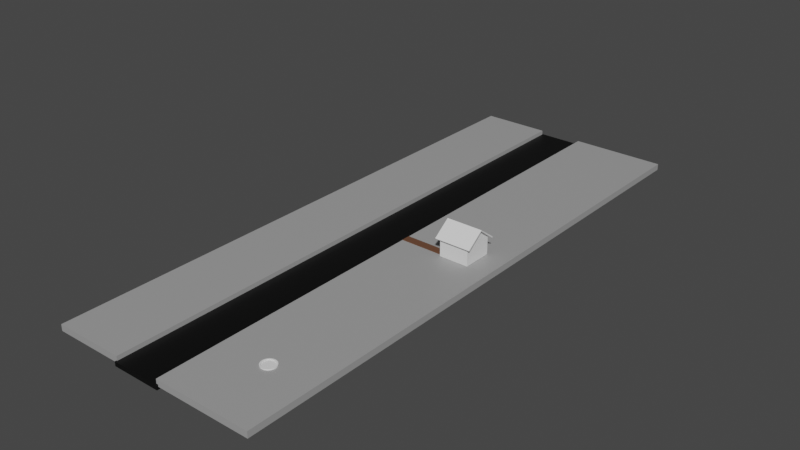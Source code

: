 # Source: outside.blend  (saved by Blender 3.4.6; exported with 4.5.12 LTS)
import bpy
from mathutils import Matrix  # noqa: F401  (used for matrix-valued properties, if any)

bpy.ops.wm.read_factory_settings(use_empty=True)
scene = bpy.context.scene
scene.name = 'Scene'

# ---- collections
col_collection = bpy.data.collections.new('Collection'); scene.collection.children.link(col_collection)

# ---- materials (node trees are filled in below, after node groups)
mat_sidewalk = bpy.data.materials.new('Sidewalk')
mat_sidewalk.use_transparent_shadow = False
mat_path = bpy.data.materials.new('Path')
mat_path.use_transparent_shadow = False
mat_street = bpy.data.materials.new('Street')
mat_street.use_transparent_shadow = False

# ---- material node trees
mat_sidewalk.use_nodes = True; mat_sidewalk.node_tree.nodes.clear()
_N = mat_sidewalk.node_tree.nodes; _L = mat_sidewalk.node_tree.links
n0 = _N.new('ShaderNodeBsdfPrincipled'); n0.name = 'Principled BSDF'; n0.location = (10, 300)
n0.distribution = 'GGX'
n0.subsurface_method = 'RANDOM_WALK_SKIN'
n0.inputs[0].default_value = (0.3495, 0.3495, 0.3495, 1.0)
n0.inputs[3].default_value = 1.45
n0.inputs[27].default_value = (0.0, 0.0, 0.0, 1.0)
n0.inputs[28].default_value = 1.0
n1 = _N.new('ShaderNodeOutputMaterial'); n1.name = 'Material Output'; n1.location = (300, 300)
_L.new(n0.outputs[0], n1.inputs[0])
n1.is_active_output = True
mat_path.use_nodes = True; mat_path.node_tree.nodes.clear()
_N = mat_path.node_tree.nodes; _L = mat_path.node_tree.links
n0 = _N.new('ShaderNodeBsdfPrincipled'); n0.name = 'Principled BSDF'; n0.location = (10, 300)
n0.distribution = 'GGX'
n0.subsurface_method = 'RANDOM_WALK_SKIN'
n0.inputs[0].default_value = (0.1431, 0.06364, 0.03482, 1.0)
n0.inputs[3].default_value = 1.45
n0.inputs[27].default_value = (0.0, 0.0, 0.0, 1.0)
n0.inputs[28].default_value = 1.0
n1 = _N.new('ShaderNodeOutputMaterial'); n1.name = 'Material Output'; n1.location = (300, 300)
_L.new(n0.outputs[0], n1.inputs[0])
n1.is_active_output = True
mat_street.use_nodes = True; mat_street.node_tree.nodes.clear()
_N = mat_street.node_tree.nodes; _L = mat_street.node_tree.links
n0 = _N.new('ShaderNodeBsdfPrincipled'); n0.name = 'Principled BSDF'; n0.location = (10, 300)
n0.distribution = 'GGX'
n0.subsurface_method = 'RANDOM_WALK_SKIN'
n0.inputs[0].default_value = (0.0, 0.0, 0.0, 1.0)
n0.inputs[3].default_value = 1.45
n0.inputs[27].default_value = (0.0, 0.0, 0.0, 1.0)
n0.inputs[28].default_value = 1.0
n1 = _N.new('ShaderNodeOutputMaterial'); n1.name = 'Material Output'; n1.location = (300, 300)
_L.new(n0.outputs[0], n1.inputs[0])
n1.is_active_output = True

# ---- world
world_world = bpy.data.worlds.new('World'); scene.world = world_world
world_world.use_nodes = True; world_world.node_tree.nodes.clear()
_N = world_world.node_tree.nodes; _L = world_world.node_tree.links
n0 = _N.new('ShaderNodeOutputWorld'); n0.name = 'World Output'; n0.location = (300, 300)
n1 = _N.new('ShaderNodeBackground'); n1.name = 'Background'; n1.location = (10, 300)
n1.inputs[0].default_value = (0.05088, 0.05088, 0.05088, 1.0)
_L.new(n1.outputs[0], n0.inputs[0])
n0.is_active_output = True
world_world.color = (0.05088, 0.05088, 0.05088)
world_world.use_sun_shadow = False
world_world.sun_shadow_jitter_overblur = 0.0

# ---- meshes
me_cube_002 = bpy.data.meshes.new('Cube.002')
me_cube_002.from_pydata([(-6.757, -6.757, -6.757), (-6.757, -6.757, 1.565), (-6.757, 6.757, -6.757), (-6.757, 6.757, 1.565), (6.757, -6.757, -6.757), (6.757, -6.757, 1.565), (6.757, 6.757, -6.757), (6.757, 6.757, 1.565), (-6.757, 0.0, -6.757), (-6.757, 0.0, 6.757), (6.757, 0.0, -6.757), (6.757, 0.0, 6.757), (-6.757, 0.0, 7.258), (-6.757, 7.062, 1.963), (6.757, 7.062, 1.963), (6.757, 0.0, 7.258), (6.757, -7.062, 1.963), (-6.757, -7.062, 1.963), (-6.757, 7.666, 0.8665), (6.757, 7.666, 0.8665), (6.757, -7.666, 0.8665), (-6.757, -7.666, 0.8665), (-6.757, -7.971, 1.264), (-6.757, 7.971, 1.264), (6.757, 7.971, 1.264), (6.757, -7.971, 1.264), (-8.345, 0.0, 6.757), (-8.345, 6.757, 1.565), (8.345, 0.0, 6.757), (8.345, -6.757, 1.565), (-8.345, -6.757, 1.565), (8.345, 6.757, 1.565), (-8.345, -7.062, 1.963), (-8.345, 0.0, 7.258), (-8.345, 7.062, 1.963), (8.345, 0.0, 7.258), (8.345, -7.062, 1.963), (8.345, 7.062, 1.963), (-8.345, -7.666, 0.8665), (-8.345, -7.971, 1.264), (-8.345, 7.971, 1.264), (-8.345, 7.666, 0.8665), (8.345, -7.666, 0.8665), (8.345, -7.971, 1.264), (8.345, 7.971, 1.264), (8.345, 7.666, 0.8665), (-6.757, -5.294, -6.757), (6.757, -5.294, 2.689), (-6.757, -5.294, 2.689), (6.757, -5.294, -6.757), (6.757, -5.533, 3.109), (-6.757, -5.533, 3.109), (8.345, -5.294, 2.689), (-8.345, -5.294, 2.689), (8.345, -5.533, 3.109), (-8.345, -5.533, 3.109), (-6.757, -1.216, 5.822), (6.757, -1.216, -6.757), (-6.757, -1.271, 6.305), (-8.345, -1.216, 5.822), (-8.345, -1.271, 6.305), (-6.757, -1.216, -6.757), (6.757, -1.216, 5.822), (6.757, -1.271, 6.305), (8.345, -1.216, 5.822), (8.345, -1.271, 6.305), (-6.757, -1.216, -0.1443), (-6.757, -5.294, -0.1487), (-6.906, -1.216, -6.757), (-6.906, -5.294, -6.757), (-6.906, -5.294, -0.1487), (-6.906, -1.216, -0.1443)], [], [(8, 9, 3, 2), (2, 3, 7, 6), (49, 47, 5, 4), (4, 5, 1, 0), (46, 49, 4, 0), (1, 21, 38, 30), (20, 5, 29, 42), (2, 6, 10, 8), (6, 7, 11, 10), (61, 66, 56, 9, 8), (50, 51, 17, 16), (14, 13, 12, 15), (14, 15, 35, 37), (1, 5, 20, 21), (13, 23, 40, 34), (19, 24, 44, 45), (21, 20, 25, 22), (19, 18, 23, 24), (7, 3, 18, 19), (3, 9, 26, 27), (16, 17, 22, 25), (13, 14, 24, 23), (58, 12, 33, 60), (24, 14, 37, 44), (27, 26, 33, 34), (53, 30, 32, 55), (29, 36, 43, 42), (64, 28, 35, 65), (28, 31, 37, 35), (32, 30, 38, 39), (37, 31, 45, 44), (27, 34, 40, 41), (21, 22, 39, 38), (16, 25, 43, 36), (12, 13, 34, 33), (48, 1, 30, 53), (18, 3, 27, 41), (7, 19, 45, 31), (50, 16, 36, 54), (23, 18, 41, 40), (11, 7, 31, 28), (22, 17, 32, 39), (62, 11, 28, 64), (25, 20, 42, 43), (5, 47, 52, 29), (63, 50, 54, 65), (56, 48, 53, 59), (29, 52, 54, 36), (59, 53, 55, 60), (17, 51, 55, 32), (63, 58, 51, 50), (0, 1, 48, 67, 46), (61, 57, 49, 46), (57, 62, 47, 49), (10, 11, 62, 57), (8, 10, 57, 61), (15, 12, 58, 63), (26, 59, 60, 33), (9, 56, 59, 26), (15, 63, 65, 35), (47, 62, 64, 52), (52, 64, 65, 54), (51, 58, 60, 55), (46, 67, 70, 69), (66, 67, 48, 56), (69, 70, 71, 68), (66, 61, 68, 71), (61, 46, 69, 68), (67, 66, 71, 70)])
_uv = me_cube_002.uv_layers.new(name='UVMap')
_uv.uv.foreach_set('vector', [0.375, 0.125, 0.625, 0.125, 0.625, 0.25, 0.375, 0.25, 0.375, 0.25, 0.625, 0.25, 0.625, 0.5, 0.375, 0.5, 0.375, 0.7229, 0.625, 0.7229, 0.625, 0.75, 0.375, 0.75, 0.375, 0.75, 0.625, 0.75, 0.625, 1.0, 0.375, 1.0, 0.125, 0.7229, 0.375, 0.7229, 0.375, 0.75, 0.125, 0.75, 0.625, 1.0, 0.625, 1.0, 0.625, 1.0, 0.625, 1.0, 0.625, 0.75, 0.625, 0.75, 0.625, 0.75, 0.625, 0.75, 0.125, 0.5, 0.375, 0.5, 0.375, 0.625, 0.125, 0.625, 0.375, 0.5, 0.625, 0.5, 0.625, 0.625, 0.375, 0.625, 0.375, 0.1025, 0.5064, 0.1025, 0.625, 0.1025, 0.625, 0.125, 0.375, 0.125, 0.625, 0.7229, 0.875, 0.7229, 0.875, 0.75, 0.625, 0.75, 0.625, 0.5, 0.875, 0.5, 0.875, 0.625, 0.625, 0.625, 0.625, 0.5, 0.625, 0.625, 0.625, 0.625, 0.625, 0.5, 0.625, 1.0, 0.625, 0.75, 0.625, 0.75, 0.625, 1.0, 0.875, 0.5, 0.875, 0.5, 0.875, 0.5, 0.875, 0.5, 0.625, 0.5, 0.625, 0.5, 0.625, 0.5, 0.625, 0.5, 0.625, 1.0, 0.625, 0.75, 0.625, 0.75, 0.625, 1.0, 0.625, 0.5, 0.625, 0.25, 0.625, 0.25, 0.625, 0.5, 0.625, 0.5, 0.625, 0.25, 0.625, 0.25, 0.625, 0.5, 0.625, 0.25, 0.625, 0.125, 0.625, 0.125, 0.625, 0.25, 0.625, 0.75, 0.875, 0.75, 0.875, 0.75, 0.625, 0.75, 0.875, 0.5, 0.625, 0.5, 0.625, 0.5, 0.875, 0.5, 0.875, 0.6475, 0.875, 0.625, 0.875, 0.625, 0.875, 0.6475, 0.625, 0.5, 0.625, 0.5, 0.625, 0.5, 0.625, 0.5, 0.625, 0.25, 0.625, 0.125, 0.625, 0.125, 0.625, 0.25, 0.625, 0.02707, 0.625, 0.0, 0.625, 0.0, 0.625, 0.02707, 0.625, 0.75, 0.625, 0.75, 0.625, 0.75, 0.625, 0.75, 0.625, 0.6475, 0.625, 0.625, 0.625, 0.625, 0.625, 0.6475, 0.625, 0.625, 0.625, 0.5, 0.625, 0.5, 0.625, 0.625, 0.625, 0.0, 0.625, 0.0, 0.625, 0.0, 0.625, 0.0, 0.625, 0.5, 0.625, 0.5, 0.625, 0.5, 0.625, 0.5, 0.625, 0.25, 0.625, 0.25, 0.625, 0.25, 0.625, 0.25, 0.625, 1.0, 0.625, 1.0, 0.625, 1.0, 0.625, 1.0, 0.625, 0.75, 0.625, 0.75, 0.625, 0.75, 0.625, 0.75, 0.875, 0.625, 0.875, 0.5, 0.875, 0.5, 0.875, 0.625, 0.625, 0.02707, 0.625, 0.0, 0.625, 0.0, 0.625, 0.02707, 0.625, 0.25, 0.625, 0.25, 0.625, 0.25, 0.625, 0.25, 0.625, 0.5, 0.625, 0.5, 0.625, 0.5, 0.625, 0.5, 0.625, 0.7229, 0.625, 0.75, 0.625, 0.75, 0.625, 0.7229, 0.625, 0.25, 0.625, 0.25, 0.625, 0.25, 0.625, 0.25, 0.625, 0.625, 0.625, 0.5, 0.625, 0.5, 0.625, 0.625, 0.875, 0.75, 0.875, 0.75, 0.875, 0.75, 0.875, 0.75, 0.625, 0.6475, 0.625, 0.625, 0.625, 0.625, 0.625, 0.6475, 0.625, 0.75, 0.625, 0.75, 0.625, 0.75, 0.625, 0.75, 0.625, 0.75, 0.625, 0.7229, 0.625, 0.7229, 0.625, 0.75, 0.625, 0.6475, 0.625, 0.7229, 0.625, 0.7229, 0.625, 0.6475, 0.625, 0.1025, 0.625, 0.02707, 0.625, 0.02707, 0.625, 0.1025, 0.625, 0.75, 0.625, 0.7229, 0.625, 0.7229, 0.625, 0.75, 0.625, 0.1025, 0.625, 0.02707, 0.625, 0.02707, 0.625, 0.1025, 0.875, 0.75, 0.875, 0.7229, 0.875, 0.7229, 0.875, 0.75, 0.625, 0.6475, 0.875, 0.6475, 0.875, 0.7229, 0.625, 0.7229, 0.375, 0.0, 0.625, 0.0, 0.625, 0.02707, 0.5499, 0.02707, 0.375, 0.02707, 0.125, 0.6475, 0.375, 0.6475, 0.375, 0.7229, 0.125, 0.7229, 0.375, 0.6475, 0.625, 0.6475, 0.625, 0.7229, 0.375, 0.7229, 0.375, 0.625, 0.625, 0.625, 0.625, 0.6475, 0.375, 0.6475, 0.125, 0.625, 0.375, 0.625, 0.375, 0.6475, 0.125, 0.6475, 0.625, 0.625, 0.875, 0.625, 0.875, 0.6475, 0.625, 0.6475, 0.625, 0.125, 0.625, 0.1025, 0.625, 0.1025, 0.625, 0.125, 0.625, 0.125, 0.625, 0.1025, 0.625, 0.1025, 0.625, 0.125, 0.625, 0.625, 0.625, 0.6475, 0.625, 0.6475, 0.625, 0.625, 0.625, 0.7229, 0.625, 0.6475, 0.625, 0.6475, 0.625, 0.7229, 0.625, 0.7229, 0.625, 0.6475, 0.625, 0.6475, 0.625, 0.7229, 0.875, 0.7229, 0.875, 0.6475, 0.875, 0.6475, 0.875, 0.7229, 0.375, 0.02707, 0.5499, 0.02707, 0.5499, 0.02707, 0.375, 0.02707, 0.5064, 0.1025, 0.5499, 0.02707, 0.625, 0.02707, 0.625, 0.1025, 0.375, 0.02707, 0.5499, 0.02707, 0.5064, 0.1025, 0.375, 0.1025, 0.5064, 0.1025, 0.375, 0.1025, 0.375, 0.1025, 0.5064, 0.1025, 0.125, 0.6475, 0.125, 0.7229, 0.125, 0.7229, 0.125, 0.6475, 0.5499, 0.02707, 0.5064, 0.1025, 0.5064, 0.1025, 0.5499, 0.02707])
me_cube_002.update()
me_cube_003 = bpy.data.meshes.new('Cube.003')
me_cube_003.from_pydata([(2.131, -159.5, -2.632), (2.131, -159.5, 0.2452), (2.131, 105.9, -2.632), (2.131, 105.9, 0.2452), (46.21, -159.5, -2.632), (46.21, -159.5, 0.2452), (46.21, 105.9, -2.632), (46.21, 105.9, 0.2452)], [], [(0, 1, 3, 2), (2, 3, 7, 6), (6, 7, 5, 4), (4, 5, 1, 0), (2, 6, 4, 0), (7, 3, 1, 5)])
_uv = me_cube_003.uv_layers.new(name='UVMap')
_uv.uv.foreach_set('vector', [0.375, 0.0, 0.625, 0.0, 0.625, 0.25, 0.375, 0.25, 0.375, 0.25, 0.625, 0.25, 0.625, 0.5, 0.375, 0.5, 0.375, 0.5, 0.625, 0.5, 0.625, 0.75, 0.375, 0.75, 0.375, 0.75, 0.625, 0.75, 0.625, 1.0, 0.375, 1.0, 0.125, 0.5, 0.375, 0.5, 0.375, 0.75, 0.125, 0.75, 0.625, 0.5, 0.875, 0.5, 0.875, 0.75, 0.625, 0.75])
me_cube_003.materials.append(mat_sidewalk)
me_cube_003.update()
me_cube_004 = bpy.data.meshes.new('Cube.004')
me_cube_004.from_pydata([(-0.774, -1.924, -1.0), (-0.774, -1.924, 1.0), (-0.774, 1.924, -1.0), (-0.774, 1.924, 1.0), (1.0, -1.924, -1.0), (1.0, -1.924, 1.0), (1.0, 1.924, -1.0), (1.0, 1.924, 1.0)], [], [(0, 1, 3, 2), (2, 3, 7, 6), (6, 7, 5, 4), (4, 5, 1, 0), (2, 6, 4, 0), (7, 3, 1, 5)])
_uv = me_cube_004.uv_layers.new(name='UVMap')
_uv.uv.foreach_set('vector', [0.375, 0.0, 0.625, 0.0, 0.625, 0.25, 0.375, 0.25, 0.375, 0.25, 0.625, 0.25, 0.625, 0.5, 0.375, 0.5, 0.375, 0.5, 0.625, 0.5, 0.625, 0.75, 0.375, 0.75, 0.375, 0.75, 0.625, 0.75, 0.625, 1.0, 0.375, 1.0, 0.125, 0.5, 0.375, 0.5, 0.375, 0.75, 0.125, 0.75, 0.625, 0.5, 0.875, 0.5, 0.875, 0.75, 0.625, 0.75])
me_cube_004.materials.append(mat_path)
me_cube_004.update()
me_cube_005 = bpy.data.meshes.new('Cube.005')
me_cube_005.from_pydata([(14.2, -159.5, -2.608), (14.2, -159.5, 0.2452), (14.2, 105.9, -2.608), (14.2, 105.9, 0.2452), (46.21, -159.5, -2.608), (46.21, -159.5, 0.2452), (46.21, 105.9, -2.608), (46.21, 105.9, 0.2452)], [], [(0, 1, 3, 2), (2, 3, 7, 6), (6, 7, 5, 4), (4, 5, 1, 0), (2, 6, 4, 0), (7, 3, 1, 5)])
_uv = me_cube_005.uv_layers.new(name='UVMap')
_uv.uv.foreach_set('vector', [0.375, 0.0, 0.625, 0.0, 0.625, 0.25, 0.375, 0.25, 0.375, 0.25, 0.625, 0.25, 0.625, 0.5, 0.375, 0.5, 0.375, 0.5, 0.625, 0.5, 0.625, 0.75, 0.375, 0.75, 0.375, 0.75, 0.625, 0.75, 0.625, 1.0, 0.375, 1.0, 0.125, 0.5, 0.375, 0.5, 0.375, 0.75, 0.125, 0.75, 0.625, 0.5, 0.875, 0.5, 0.875, 0.75, 0.625, 0.75])
me_cube_005.materials.append(mat_sidewalk)
me_cube_005.update()
me_cube_006 = bpy.data.meshes.new('Cube.006')
me_cube_006.from_pydata([(-1.0, -1.0, -1.0), (-1.0, -1.0, 1.0), (-1.0, 1.0, -1.0), (-1.0, 1.0, 1.0), (1.0, -1.0, -1.0), (1.0, -1.0, 1.0), (1.0, 1.0, -1.0), (1.0, 1.0, 1.0)], [], [(0, 1, 3, 2), (2, 3, 7, 6), (6, 7, 5, 4), (4, 5, 1, 0), (2, 6, 4, 0), (7, 3, 1, 5)])
_uv = me_cube_006.uv_layers.new(name='UVMap')
_uv.uv.foreach_set('vector', [0.375, 0.0, 0.625, 0.0, 0.625, 0.25, 0.375, 0.25, 0.375, 0.25, 0.625, 0.25, 0.625, 0.5, 0.375, 0.5, 0.375, 0.5, 0.625, 0.5, 0.625, 0.75, 0.375, 0.75, 0.375, 0.75, 0.625, 0.75, 0.625, 1.0, 0.375, 1.0, 0.125, 0.5, 0.375, 0.5, 0.375, 0.75, 0.125, 0.75, 0.625, 0.5, 0.875, 0.5, 0.875, 0.75, 0.625, 0.75])
me_cube_006.materials.append(mat_street)
me_cube_006.update()
me_cylinder = bpy.data.meshes.new('Cylinder')
me_cylinder.from_pydata([(2.57e-06, 1.898, -2.642), (2.57e-06, 1.563, 1.155), (0.3704, 1.862, -2.642), (0.305, 1.533, 1.155), (0.7265, 1.754, -2.642), (0.5982, 1.444, 1.155), (1.055, 1.579, -2.642), (0.8685, 1.3, 1.155), (1.342, 1.342, -2.642), (1.105, 1.105, 1.155), (1.579, 1.055, -2.642), (1.3, 0.8685, 1.155), (1.754, 0.7265, -2.642), (1.444, 0.5982, 1.155), (1.862, 0.3704, -2.642), (1.533, 0.305, 1.155), (1.898, 6.855e-06, -2.642), (1.563, 6.855e-06, 1.155), (1.862, -0.3704, -2.642), (1.533, -0.305, 1.155), (1.754, -0.7265, -2.642), (1.444, -0.5982, 1.155), (1.579, -1.055, -2.642), (1.3, -0.8684, 1.155), (1.342, -1.342, -2.642), (1.105, -1.105, 1.155), (1.055, -1.578, -2.642), (0.8685, -1.3, 1.155), (0.7265, -1.754, -2.642), (0.5982, -1.444, 1.155), (0.3704, -1.862, -2.642), (0.305, -1.533, 1.155), (2.57e-06, -1.898, -2.642), (2.57e-06, -1.563, 1.155), (-0.3704, -1.862, -2.642), (-0.305, -1.533, 1.155), (-0.7265, -1.754, -2.642), (-0.5982, -1.444, 1.155), (-1.055, -1.578, -2.642), (-0.8684, -1.3, 1.155), (-1.342, -1.342, -2.642), (-1.105, -1.105, 1.155), (-1.578, -1.055, -2.642), (-1.3, -0.8684, 1.155), (-1.754, -0.7265, -2.642), (-1.444, -0.5982, 1.155), (-1.862, -0.3704, -2.642), (-1.533, -0.305, 1.155), (-1.898, 6.855e-06, -2.642), (-1.563, 6.855e-06, 1.155), (-1.862, 0.3704, -2.642), (-1.533, 0.305, 1.155), (-1.754, 0.7265, -2.642), (-1.444, 0.5982, 1.155), (-1.578, 1.055, -2.642), (-1.3, 0.8685, 1.155), (-1.342, 1.342, -2.642), (-1.105, 1.105, 1.155), (-1.055, 1.579, -2.642), (-0.8684, 1.3, 1.155), (-0.7265, 1.754, -2.642), (-0.5982, 1.444, 1.155), (-0.3704, 1.862, -2.642), (-0.305, 1.533, 1.155), (0.3704, 1.862, 1.155), (2.57e-06, 1.898, 1.155), (0.7265, 1.754, 1.155), (1.055, 1.579, 1.155), (1.342, 1.342, 1.155), (1.579, 1.055, 1.155), (1.754, 0.7265, 1.155), (1.862, 0.3704, 1.155), (1.898, 6.855e-06, 1.155), (1.862, -0.3704, 1.155), (1.754, -0.7265, 1.155), (1.579, -1.055, 1.155), (1.342, -1.342, 1.155), (1.055, -1.578, 1.155), (0.7265, -1.754, 1.155), (0.3704, -1.862, 1.155), (2.57e-06, -1.898, 1.155), (-0.3704, -1.862, 1.155), (-0.7265, -1.754, 1.155), (-1.055, -1.578, 1.155), (-1.342, -1.342, 1.155), (-1.578, -1.055, 1.155), (-1.754, -0.7265, 1.155), (-1.862, -0.3704, 1.155), (-1.898, 6.855e-06, 1.155), (-1.862, 0.3704, 1.155), (-1.754, 0.7265, 1.155), (-1.578, 1.055, 1.155), (-1.342, 1.342, 1.155), (-1.055, 1.579, 1.155), (-0.7265, 1.754, 1.155), (-0.3704, 1.862, 1.155), (0.305, 1.533, 0.9757), (2.555e-06, 1.563, 0.9757), (0.5982, 1.444, 0.9757), (0.8685, 1.3, 0.9757), (1.105, 1.105, 0.9757), (1.3, 0.8685, 0.9757), (1.444, 0.5982, 0.9757), (1.533, 0.305, 0.9757), (1.563, 6.855e-06, 0.9757), (1.533, -0.305, 0.9757), (1.444, -0.5982, 0.9757), (1.3, -0.8684, 0.9757), (1.105, -1.105, 0.9757), (0.8685, -1.3, 0.9757), (0.5982, -1.444, 0.9757), (0.305, -1.533, 0.9757), (2.555e-06, -1.563, 0.9757), (-0.305, -1.533, 0.9757), (-0.5982, -1.444, 0.9757), (-0.8684, -1.3, 0.9757), (-1.105, -1.105, 0.9757), (-1.3, -0.8684, 0.9757), (-1.444, -0.5982, 0.9757), (-1.533, -0.305, 0.9757), (-1.563, 6.855e-06, 0.9757), (-1.533, 0.305, 0.9757), (-1.444, 0.5982, 0.9757), (-1.3, 0.8685, 0.9757), (-1.105, 1.105, 0.9757), (-0.8684, 1.3, 0.9757), (-0.5982, 1.444, 0.9757), (-0.305, 1.533, 0.9757)], [], [(0, 65, 64, 2), (2, 64, 66, 4), (4, 66, 67, 6), (6, 67, 68, 8), (8, 68, 69, 10), (10, 69, 70, 12), (12, 70, 71, 14), (14, 71, 72, 16), (16, 72, 73, 18), (18, 73, 74, 20), (20, 74, 75, 22), (22, 75, 76, 24), (24, 76, 77, 26), (26, 77, 78, 28), (28, 78, 79, 30), (30, 79, 80, 32), (32, 80, 81, 34), (34, 81, 82, 36), (36, 82, 83, 38), (38, 83, 84, 40), (40, 84, 85, 42), (42, 85, 86, 44), (44, 86, 87, 46), (46, 87, 88, 48), (48, 88, 89, 50), (50, 89, 90, 52), (52, 90, 91, 54), (54, 91, 92, 56), (56, 92, 93, 58), (58, 93, 94, 60), (19, 17, 104, 105), (60, 94, 95, 62), (62, 95, 65, 0), (0, 2, 4, 6, 8, 10, 12, 14, 16, 18, 20, 22, 24, 26, 28, 30, 32, 34, 36, 38, 40, 42, 44, 46, 48, 50, 52, 54, 56, 58, 60, 62), (1, 3, 64, 65), (3, 5, 66, 64), (5, 7, 67, 66), (7, 9, 68, 67), (9, 11, 69, 68), (11, 13, 70, 69), (13, 15, 71, 70), (15, 17, 72, 71), (17, 19, 73, 72), (19, 21, 74, 73), (21, 23, 75, 74), (23, 25, 76, 75), (25, 27, 77, 76), (27, 29, 78, 77), (29, 31, 79, 78), (31, 33, 80, 79), (33, 35, 81, 80), (35, 37, 82, 81), (37, 39, 83, 82), (39, 41, 84, 83), (41, 43, 85, 84), (43, 45, 86, 85), (45, 47, 87, 86), (47, 49, 88, 87), (49, 51, 89, 88), (51, 53, 90, 89), (53, 55, 91, 90), (55, 57, 92, 91), (57, 59, 93, 92), (59, 61, 94, 93), (61, 63, 95, 94), (63, 1, 65, 95), (96, 97, 127, 126, 125, 124, 123, 122, 121, 120, 119, 118, 117, 116, 115, 114, 113, 112, 111, 110, 109, 108, 107, 106, 105, 104, 103, 102, 101, 100, 99, 98), (47, 45, 118, 119), (21, 19, 105, 106), (49, 47, 119, 120), (23, 21, 106, 107), (51, 49, 120, 121), (25, 23, 107, 108), (53, 51, 121, 122), (27, 25, 108, 109), (55, 53, 122, 123), (29, 27, 109, 110), (3, 1, 97, 96), (57, 55, 123, 124), (31, 29, 110, 111), (5, 3, 96, 98), (59, 57, 124, 125), (33, 31, 111, 112), (7, 5, 98, 99), (61, 59, 125, 126), (35, 33, 112, 113), (9, 7, 99, 100), (63, 61, 126, 127), (37, 35, 113, 114), (11, 9, 100, 101), (1, 63, 127, 97), (39, 37, 114, 115), (13, 11, 101, 102), (41, 39, 115, 116), (15, 13, 102, 103), (43, 41, 116, 117), (17, 15, 103, 104), (45, 43, 117, 118)])
_uv = me_cylinder.uv_layers.new(name='UVMap')
_uv.uv.foreach_set('vector', [1.0, 0.5, 1.0, 1.0, 0.9688, 1.0, 0.9688, 0.5, 0.9688, 0.5, 0.9688, 1.0, 0.9375, 1.0, 0.9375, 0.5, 0.9375, 0.5, 0.9375, 1.0, 0.9062, 1.0, 0.9062, 0.5, 0.9062, 0.5, 0.9062, 1.0, 0.875, 1.0, 0.875, 0.5, 0.875, 0.5, 0.875, 1.0, 0.8438, 1.0, 0.8438, 0.5, 0.8438, 0.5, 0.8438, 1.0, 0.8125, 1.0, 0.8125, 0.5, 0.8125, 0.5, 0.8125, 1.0, 0.7812, 1.0, 0.7812, 0.5, 0.7812, 0.5, 0.7812, 1.0, 0.75, 1.0, 0.75, 0.5, 0.75, 0.5, 0.75, 1.0, 0.7188, 1.0, 0.7188, 0.5, 0.7188, 0.5, 0.7188, 1.0, 0.6875, 1.0, 0.6875, 0.5, 0.6875, 0.5, 0.6875, 1.0, 0.6562, 1.0, 0.6562, 0.5, 0.6562, 0.5, 0.6562, 1.0, 0.625, 1.0, 0.625, 0.5, 0.625, 0.5, 0.625, 1.0, 0.5938, 1.0, 0.5938, 0.5, 0.5938, 0.5, 0.5938, 1.0, 0.5625, 1.0, 0.5625, 0.5, 0.5625, 0.5, 0.5625, 1.0, 0.5312, 1.0, 0.5312, 0.5, 0.5312, 0.5, 0.5312, 1.0, 0.5, 1.0, 0.5, 0.5, 0.5, 0.5, 0.5, 1.0, 0.4688, 1.0, 0.4688, 0.5, 0.4688, 0.5, 0.4688, 1.0, 0.4375, 1.0, 0.4375, 0.5, 0.4375, 0.5, 0.4375, 1.0, 0.4062, 1.0, 0.4062, 0.5, 0.4062, 0.5, 0.4062, 1.0, 0.375, 1.0, 0.375, 0.5, 0.375, 0.5, 0.375, 1.0, 0.3438, 1.0, 0.3438, 0.5, 0.3438, 0.5, 0.3438, 1.0, 0.3125, 1.0, 0.3125, 0.5, 0.3125, 0.5, 0.3125, 1.0, 0.2812, 1.0, 0.2812, 0.5, 0.2812, 0.5, 0.2812, 1.0, 0.25, 1.0, 0.25, 0.5, 0.25, 0.5, 0.25, 1.0, 0.2188, 1.0, 0.2188, 0.5, 0.2188, 0.5, 0.2188, 1.0, 0.1875, 1.0, 0.1875, 0.5, 0.1875, 0.5, 0.1875, 1.0, 0.1562, 1.0, 0.1562, 0.5, 0.1562, 0.5, 0.1562, 1.0, 0.125, 1.0, 0.125, 0.5, 0.125, 0.5, 0.125, 1.0, 0.09375, 1.0, 0.09375, 0.5, 0.09375, 0.5, 0.09375, 1.0, 0.0625, 1.0, 0.0625, 0.5, 0.4438, 0.2114, 0.4476, 0.25, 0.4476, 0.25, 0.4438, 0.2114, 0.0625, 0.5, 0.0625, 1.0, 0.03125, 1.0, 0.03125, 0.5, 0.03125, 0.5, 0.03125, 1.0, 0.0, 1.0, 0.0, 0.5, 0.75, 0.49, 0.7968, 0.4854, 0.8418, 0.4717, 0.8833, 0.4496, 0.9197, 0.4197, 0.9496, 0.3833, 0.9717, 0.3418, 0.9854, 0.2968, 0.99, 0.25, 0.9854, 0.2032, 0.9717, 0.1582, 0.9496, 0.1167, 0.9197, 0.08029, 0.8833, 0.05045, 0.8418, 0.02827, 0.7968, 0.01461, 0.75, 0.01, 0.7032, 0.01461, 0.6582, 0.02827, 0.6167, 0.05045, 0.5803, 0.08029, 0.5504, 0.1167, 0.5283, 0.1582, 0.5146, 0.2032, 0.51, 0.25, 0.5146, 0.2968, 0.5283, 0.3418, 0.5504, 0.3833, 0.5803, 0.4197, 0.6167, 0.4496, 0.6582, 0.4717, 0.7032, 0.4854, 0.25, 0.4476, 0.2886, 0.4438, 0.2968, 0.4854, 0.25, 0.49, 0.2886, 0.4438, 0.3256, 0.4326, 0.3418, 0.4717, 0.2968, 0.4854, 0.3256, 0.4326, 0.3598, 0.4143, 0.3833, 0.4496, 0.3418, 0.4717, 0.3598, 0.4143, 0.3897, 0.3897, 0.4197, 0.4197, 0.3833, 0.4496, 0.3897, 0.3897, 0.4143, 0.3598, 0.4496, 0.3833, 0.4197, 0.4197, 0.4143, 0.3598, 0.4326, 0.3256, 0.4717, 0.3418, 0.4496, 0.3833, 0.4326, 0.3256, 0.4438, 0.2886, 0.4854, 0.2968, 0.4717, 0.3418, 0.4438, 0.2886, 0.4476, 0.25, 0.49, 0.25, 0.4854, 0.2968, 0.4476, 0.25, 0.4438, 0.2114, 0.4854, 0.2032, 0.49, 0.25, 0.4438, 0.2114, 0.4326, 0.1744, 0.4717, 0.1582, 0.4854, 0.2032, 0.4326, 0.1744, 0.4143, 0.1402, 0.4496, 0.1167, 0.4717, 0.1582, 0.4143, 0.1402, 0.3897, 0.1103, 0.4197, 0.08029, 0.4496, 0.1167, 0.3897, 0.1103, 0.3598, 0.08569, 0.3833, 0.05045, 0.4197, 0.08029, 0.3598, 0.08569, 0.3256, 0.06743, 0.3418, 0.02827, 0.3833, 0.05045, 0.3256, 0.06743, 0.2886, 0.05618, 0.2968, 0.01461, 0.3418, 0.02827, 0.2886, 0.05618, 0.25, 0.05239, 0.25, 0.01, 0.2968, 0.01461, 0.25, 0.05239, 0.2114, 0.05618, 0.2032, 0.01461, 0.25, 0.01, 0.2114, 0.05618, 0.1744, 0.06743, 0.1582, 0.02827, 0.2032, 0.01461, 0.1744, 0.06743, 0.1402, 0.08569, 0.1167, 0.05045, 0.1582, 0.02827, 0.1402, 0.08569, 0.1103, 0.1103, 0.08029, 0.08029, 0.1167, 0.05045, 0.1103, 0.1103, 0.08569, 0.1402, 0.05045, 0.1167, 0.08029, 0.08029, 0.08569, 0.1402, 0.06743, 0.1744, 0.02827, 0.1582, 0.05045, 0.1167, 0.06743, 0.1744, 0.05618, 0.2114, 0.01461, 0.2032, 0.02827, 0.1582, 0.05618, 0.2114, 0.05239, 0.25, 0.01, 0.25, 0.01461, 0.2032, 0.05239, 0.25, 0.05618, 0.2886, 0.01461, 0.2968, 0.01, 0.25, 0.05618, 0.2886, 0.06743, 0.3256, 0.02827, 0.3418, 0.01461, 0.2968, 0.06743, 0.3256, 0.08569, 0.3598, 0.05045, 0.3833, 0.02827, 0.3418, 0.08569, 0.3598, 0.1103, 0.3897, 0.08029, 0.4197, 0.05045, 0.3833, 0.1103, 0.3897, 0.1402, 0.4143, 0.1167, 0.4496, 0.08029, 0.4197, 0.1402, 0.4143, 0.1744, 0.4326, 0.1582, 0.4717, 0.1167, 0.4496, 0.1744, 0.4326, 0.2114, 0.4438, 0.2032, 0.4854, 0.1582, 0.4717, 0.2114, 0.4438, 0.25, 0.4476, 0.25, 0.49, 0.2032, 0.4854, 0.2886, 0.4438, 0.25, 0.4476, 0.2114, 0.4438, 0.1744, 0.4326, 0.1402, 0.4143, 0.1103, 0.3897, 0.08569, 0.3598, 0.06743, 0.3256, 0.05618, 0.2886, 0.05239, 0.25, 0.05618, 0.2114, 0.06743, 0.1744, 0.08569, 0.1402, 0.1103, 0.1103, 0.1402, 0.08569, 0.1744, 0.06743, 0.2114, 0.05618, 0.25, 0.05239, 0.2886, 0.05618, 0.3256, 0.06743, 0.3598, 0.08569, 0.3897, 0.1103, 0.4143, 0.1402, 0.4326, 0.1744, 0.4438, 0.2114, 0.4476, 0.25, 0.4438, 0.2886, 0.4326, 0.3256, 0.4143, 0.3598, 0.3897, 0.3897, 0.3598, 0.4143, 0.3256, 0.4326, 0.05618, 0.2114, 0.06743, 0.1744, 0.06743, 0.1744, 0.05618, 0.2114, 0.4326, 0.1744, 0.4438, 0.2114, 0.4438, 0.2114, 0.4326, 0.1744, 0.05239, 0.25, 0.05618, 0.2114, 0.05618, 0.2114, 0.05239, 0.25, 0.4143, 0.1402, 0.4326, 0.1744, 0.4326, 0.1744, 0.4143, 0.1402, 0.05618, 0.2886, 0.05239, 0.25, 0.05239, 0.25, 0.05618, 0.2886, 0.3897, 0.1103, 0.4143, 0.1402, 0.4143, 0.1402, 0.3897, 0.1103, 0.06743, 0.3256, 0.05618, 0.2886, 0.05618, 0.2886, 0.06743, 0.3256, 0.3598, 0.08569, 0.3897, 0.1103, 0.3897, 0.1103, 0.3598, 0.08569, 0.08569, 0.3598, 0.06743, 0.3256, 0.06743, 0.3256, 0.08569, 0.3598, 0.3256, 0.06743, 0.3598, 0.08569, 0.3598, 0.08569, 0.3256, 0.06743, 0.2886, 0.4438, 0.25, 0.4476, 0.25, 0.4476, 0.2886, 0.4438, 0.1103, 0.3897, 0.08569, 0.3598, 0.08569, 0.3598, 0.1103, 0.3897, 0.2886, 0.05618, 0.3256, 0.06743, 0.3256, 0.06743, 0.2886, 0.05618, 0.3256, 0.4326, 0.2886, 0.4438, 0.2886, 0.4438, 0.3256, 0.4326, 0.1402, 0.4143, 0.1103, 0.3897, 0.1103, 0.3897, 0.1402, 0.4143, 0.25, 0.05239, 0.2886, 0.05618, 0.2886, 0.05618, 0.25, 0.05239, 0.3598, 0.4143, 0.3256, 0.4326, 0.3256, 0.4326, 0.3598, 0.4143, 0.1744, 0.4326, 0.1402, 0.4143, 0.1402, 0.4143, 0.1744, 0.4326, 0.2114, 0.05618, 0.25, 0.05239, 0.25, 0.05239, 0.2114, 0.05618, 0.3897, 0.3897, 0.3598, 0.4143, 0.3598, 0.4143, 0.3897, 0.3897, 0.2114, 0.4438, 0.1744, 0.4326, 0.1744, 0.4326, 0.2114, 0.4438, 0.1744, 0.06743, 0.2114, 0.05618, 0.2114, 0.05618, 0.1744, 0.06743, 0.4143, 0.3598, 0.3897, 0.3897, 0.3897, 0.3897, 0.4143, 0.3598, 0.25, 0.4476, 0.2114, 0.4438, 0.2114, 0.4438, 0.25, 0.4476, 0.1402, 0.08569, 0.1744, 0.06743, 0.1744, 0.06743, 0.1402, 0.08569, 0.4326, 0.3256, 0.4143, 0.3598, 0.4143, 0.3598, 0.4326, 0.3256, 0.1103, 0.1103, 0.1402, 0.08569, 0.1402, 0.08569, 0.1103, 0.1103, 0.4438, 0.2886, 0.4326, 0.3256, 0.4326, 0.3256, 0.4438, 0.2886, 0.08569, 0.1402, 0.1103, 0.1103, 0.1103, 0.1103, 0.08569, 0.1402, 0.4476, 0.25, 0.4438, 0.2886, 0.4438, 0.2886, 0.4476, 0.25, 0.06743, 0.1744, 0.08569, 0.1402, 0.08569, 0.1402, 0.06743, 0.1744])
me_cylinder.update()

# ---- objects
ob_house = bpy.data.objects.new('House', me_cube_002)
ob_sidewalk = bpy.data.objects.new('Sidewalk', me_cube_003)
ob_cube = bpy.data.objects.new('Cube', me_cube_004)
ob_sidewalk_001 = bpy.data.objects.new('Sidewalk.001', me_cube_005)
ob_street = bpy.data.objects.new('Street', me_cube_006)
ob_sewer = bpy.data.objects.new('Sewer', me_cylinder)

# ---- transforms, parenting, visibility, modifiers, constraints
ob_house.location = (29.4, -25.2, 7.105)
ob_sidewalk.location = (0.0, 0.0, 0.0)
_m = ob_sidewalk.modifiers.new('Collision', 'COLLISION')
ob_cube.location = (11.36, -28.81, -0.4628)
ob_cube.scale = (11.71, 1.0, 1.0)
ob_sidewalk_001.location = (-65.15, 0.0, 0.0)
_m = ob_sidewalk_001.modifiers.new('Collision', 'COLLISION')
ob_street.location = (-8.18, -26.95, -2.731)
ob_street.scale = (11.17, -133.3, 1.0)
ob_sewer.location = (25.21, -129.7, -1.308)
ob_sewer.scale = (1.753, 1.753, 1.753)

# ---- collection membership
col_collection.objects.link(ob_house)
col_collection.objects.link(ob_sidewalk)
col_collection.objects.link(ob_cube)
col_collection.objects.link(ob_sidewalk_001)
col_collection.objects.link(ob_street)
col_collection.objects.link(ob_sewer)

# ---- scene / render settings (as saved in the file)
scene.frame_start = 1; scene.frame_end = 250; scene.frame_set(1)
scene.render.engine = 'BLENDER_EEVEE_NEXT'
scene.cycles.sampling_pattern = 'TABULATED_SOBOL'
scene.cycles.use_light_tree = False
scene.view_settings.view_transform = 'Filmic'
bpy.context.view_layer.update()

# ---- added for rendering (the .blend has no active camera and no usable light): camera, sun
cam_auto = bpy.data.cameras.new('AutoCamera')
cam_auto.lens = 50.0
cam_auto.sensor_width = 36.0
cam_auto.clip_end = 4618.96
ob_auto_camera = bpy.data.objects.new('AutoCamera', cam_auto)
scene.collection.objects.link(ob_auto_camera)
ob_auto_camera.location = (260.823, -342.773, 214.763)
ob_auto_camera.rotation_euler = (1.09748, -7.21219e-08, 0.694738)
scene.camera = ob_auto_camera
light_auto_sun = bpy.data.lights.new('AutoSun', 'SUN')
light_auto_sun.energy = 3.0
light_auto_sun.angle = 0.0523599
ob_auto_sun = bpy.data.objects.new('AutoSun', light_auto_sun)
scene.collection.objects.link(ob_auto_sun)
ob_auto_sun.rotation_euler = (0.872665, 0.174533, 0.523599)
bpy.context.view_layer.update()
